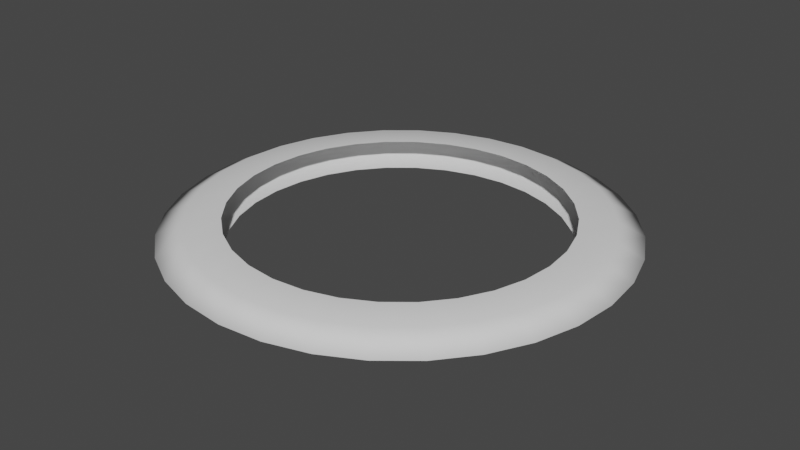 # Source: FlatEmptyCylinder.blend  (saved by Blender 2.93.21; exported with 4.5.12 LTS)
import bpy
from mathutils import Matrix  # noqa: F401  (used for matrix-valued properties, if any)

bpy.ops.wm.read_factory_settings(use_empty=True)
scene = bpy.context.scene
scene.name = 'Scene'

# ---- collections
col_collection = bpy.data.collections.new('Collection'); scene.collection.children.link(col_collection)

# ---- world
world_world = bpy.data.worlds.new('World'); scene.world = world_world
world_world.use_nodes = True; world_world.node_tree.nodes.clear()
_N = world_world.node_tree.nodes; _L = world_world.node_tree.links
n0 = _N.new('ShaderNodeOutputWorld'); n0.name = 'World Output'; n0.location = (300, 300)
n1 = _N.new('ShaderNodeBackground'); n1.name = 'Background'; n1.location = (10, 300)
n1.inputs[0].default_value = (0.05088, 0.05088, 0.05088, 1.0)
_L.new(n1.outputs[0], n0.inputs[0])
n0.is_active_output = True
world_world.color = (0.05088, 0.05088, 0.05088)
world_world.use_sun_shadow = False
world_world.sun_shadow_jitter_overblur = 0.0

# ---- meshes
me_flatemptycylinder = bpy.data.meshes.new('FlatEmptyCylinder')
me_flatemptycylinder.from_pydata([(1.426e-08, 0.7293, -0.06624), (1.426e-08, 0.7293, 0.06624), (0.1423, 0.7153, -0.06624), (0.1423, 0.7153, 0.06624), (0.2791, 0.6738, -0.06624), (0.2791, 0.6738, 0.06624), (0.4052, 0.6064, -0.06624), (0.4052, 0.6064, 0.06624), (0.5157, 0.5157, -0.06624), (0.5157, 0.5157, 0.06624), (0.6064, 0.4052, -0.06624), (0.6064, 0.4052, 0.06624), (0.6738, 0.2791, -0.06624), (0.6738, 0.2791, 0.06624), (0.7153, 0.1423, -0.06624), (0.7153, 0.1423, 0.06624), (0.7293, -4.169e-08, -0.06624), (0.7293, -4.169e-08, 0.06624), (0.7153, -0.1423, -0.06624), (0.7153, -0.1423, 0.06624), (0.6738, -0.2791, -0.06624), (0.6738, -0.2791, 0.06624), (0.6064, -0.4052, -0.06624), (0.6064, -0.4052, 0.06624), (0.5157, -0.5157, -0.06624), (0.5157, -0.5157, 0.06624), (0.4052, -0.6064, -0.06624), (0.4052, -0.6064, 0.06624), (0.2791, -0.6738, -0.06624), (0.2791, -0.6738, 0.06624), (0.1423, -0.7153, -0.06624), (0.1423, -0.7153, 0.06624), (-4.95e-08, -0.7293, -0.06624), (-4.95e-08, -0.7293, 0.06624), (-0.1423, -0.7153, -0.06624), (-0.1423, -0.7153, 0.06624), (-0.2791, -0.6738, -0.06624), (-0.2791, -0.6738, 0.06624), (-0.4052, -0.6064, -0.06624), (-0.4052, -0.6064, 0.06624), (-0.5157, -0.5157, -0.06624), (-0.5157, -0.5157, 0.06624), (-0.6064, -0.4052, -0.06624), (-0.6064, -0.4052, 0.06624), (-0.6738, -0.2791, -0.06624), (-0.6738, -0.2791, 0.06624), (-0.7153, -0.1423, -0.06624), (-0.7153, -0.1423, 0.06624), (-0.7293, -1.117e-09, -0.06624), (-0.7293, -1.117e-09, 0.06624), (-0.7153, 0.1423, -0.06624), (-0.7153, 0.1423, 0.06624), (-0.6738, 0.2791, -0.06624), (-0.6738, 0.2791, 0.06624), (-0.6064, 0.4052, -0.06624), (-0.6064, 0.4052, 0.06624), (-0.5157, 0.5157, -0.06624), (-0.5157, 0.5157, 0.06624), (-0.4052, 0.6064, -0.06624), (-0.4052, 0.6064, 0.06624), (-0.2791, 0.6738, -0.06624), (-0.2791, 0.6738, 0.06624), (-0.1423, 0.7153, -0.06624), (-0.1423, 0.7153, 0.06624), (0.0, 1.0, 0.0), (0.1951, 0.9808, 0.0), (0.3827, 0.9239, 0.0), (0.5556, 0.8315, 0.0), (0.7071, 0.7071, 0.0), (0.8315, 0.5556, 0.0), (0.9239, 0.3827, 0.0), (0.9808, 0.1951, 0.0), (1.0, -4.371e-08, 0.0), (0.9808, -0.1951, 0.0), (0.9239, -0.3827, 0.0), (0.8315, -0.5556, 0.0), (0.7071, -0.7071, 0.0), (0.5556, -0.8315, 0.0), (0.3827, -0.9239, 0.0), (0.1951, -0.9808, 0.0), (-8.742e-08, -1.0, 0.0), (-0.1951, -0.9808, 0.0), (-0.3827, -0.9239, 0.0), (-0.5556, -0.8315, 0.0), (-0.7071, -0.7071, 0.0), (-0.8315, -0.5556, 0.0), (-0.9239, -0.3827, 0.0), (-0.9808, -0.1951, 0.0), (-1.0, 1.192e-08, 0.0), (-0.9808, 0.1951, 0.0), (-0.9239, 0.3827, 0.0), (-0.8315, 0.5556, 0.0), (-0.7071, 0.7071, 0.0), (-0.5556, 0.8315, 0.0), (-0.3827, 0.9239, 0.0), (-0.1951, 0.9808, 0.0), (8.584e-09, 0.887, 0.06061), (0.173, 0.8699, 0.06061), (0.3394, 0.8194, 0.06061), (0.4928, 0.7375, 0.06061), (0.6272, 0.6272, 0.06061), (0.7375, 0.4928, 0.06061), (0.8194, 0.3394, 0.06061), (0.8699, 0.173, 0.06061), (0.887, -4.047e-08, 0.06061), (0.8699, -0.173, 0.06061), (0.8194, -0.3394, 0.06061), (0.7375, -0.4928, 0.06061), (0.6272, -0.6272, 0.06061), (0.4928, -0.7375, 0.06061), (0.3394, -0.8194, 0.06061), (0.173, -0.8699, 0.06061), (-6.896e-08, -0.887, 0.06061), (-0.173, -0.8699, 0.06061), (-0.3394, -0.8194, 0.06061), (-0.4928, -0.7375, 0.06061), (-0.6272, -0.6272, 0.06061), (-0.7375, -0.4928, 0.06061), (-0.8194, -0.3394, 0.06061), (-0.8699, -0.173, 0.06061), (-0.887, 8.875e-09, 0.06061), (-0.8699, 0.173, 0.06061), (-0.8194, 0.3394, 0.06061), (-0.7375, 0.4928, 0.06061), (-0.6272, 0.6272, 0.06061), (-0.4928, 0.7375, 0.06061), (-0.3394, 0.8194, 0.06061), (-0.173, 0.8699, 0.06061), (0.173, 0.8699, -0.06061), (0.3394, 0.8194, -0.06061), (0.4928, 0.7375, -0.06061), (0.6272, 0.6272, -0.06061), (0.7375, 0.4928, -0.06061), (0.8194, 0.3394, -0.06061), (0.8699, 0.173, -0.06061), (0.887, -4.047e-08, -0.06061), (0.8699, -0.173, -0.06061), (0.8194, -0.3394, -0.06061), (0.7375, -0.4928, -0.06061), (0.6272, -0.6272, -0.06061), (0.4928, -0.7375, -0.06061), (0.3394, -0.8194, -0.06061), (0.173, -0.8699, -0.06061), (-6.896e-08, -0.887, -0.06061), (-0.173, -0.8699, -0.06061), (-0.3394, -0.8194, -0.06061), (-0.4928, -0.7375, -0.06061), (-0.6272, -0.6272, -0.06061), (-0.7375, -0.4928, -0.06061), (-0.8194, -0.3394, -0.06061), (-0.8699, -0.173, -0.06061), (-0.887, 8.875e-09, -0.06061), (-0.8699, 0.173, -0.06061), (-0.8194, 0.3394, -0.06061), (-0.7375, 0.4928, -0.06061), (-0.6272, 0.6272, -0.06061), (-0.4928, 0.7375, -0.06061), (-0.3394, 0.8194, -0.06061), (-0.173, 0.8699, -0.06061), (8.584e-09, 0.887, -0.06061)], [], [(96, 1, 3, 97), (97, 3, 5, 98), (98, 5, 7, 99), (99, 7, 9, 100), (100, 9, 11, 101), (101, 11, 13, 102), (102, 13, 15, 103), (103, 15, 17, 104), (104, 17, 19, 105), (105, 19, 21, 106), (106, 21, 23, 107), (107, 23, 25, 108), (108, 25, 27, 109), (109, 27, 29, 110), (110, 29, 31, 111), (111, 31, 33, 112), (112, 33, 35, 113), (113, 35, 37, 114), (114, 37, 39, 115), (115, 39, 41, 116), (116, 41, 43, 117), (117, 43, 45, 118), (118, 45, 47, 119), (119, 47, 49, 120), (120, 49, 51, 121), (121, 51, 53, 122), (122, 53, 55, 123), (123, 55, 57, 124), (124, 57, 59, 125), (125, 59, 61, 126), (157, 94, 95, 158), (126, 61, 63, 127), (127, 63, 1, 96), (158, 95, 64, 159), (156, 93, 94, 157), (155, 92, 93, 156), (154, 91, 92, 155), (153, 90, 91, 154), (152, 89, 90, 153), (151, 88, 89, 152), (150, 87, 88, 151), (149, 86, 87, 150), (148, 85, 86, 149), (147, 84, 85, 148), (146, 83, 84, 147), (145, 82, 83, 146), (144, 81, 82, 145), (143, 80, 81, 144), (142, 79, 80, 143), (141, 78, 79, 142), (140, 77, 78, 141), (139, 76, 77, 140), (138, 75, 76, 139), (137, 74, 75, 138), (136, 73, 74, 137), (135, 72, 73, 136), (134, 71, 72, 135), (133, 70, 71, 134), (132, 69, 70, 133), (131, 68, 69, 132), (130, 67, 68, 131), (129, 66, 67, 130), (128, 65, 66, 129), (159, 64, 65, 128), (95, 127, 96, 64), (94, 126, 127, 95), (93, 125, 126, 94), (92, 124, 125, 93), (91, 123, 124, 92), (90, 122, 123, 91), (89, 121, 122, 90), (88, 120, 121, 89), (87, 119, 120, 88), (86, 118, 119, 87), (85, 117, 118, 86), (84, 116, 117, 85), (83, 115, 116, 84), (82, 114, 115, 83), (81, 113, 114, 82), (80, 112, 113, 81), (79, 111, 112, 80), (78, 110, 111, 79), (77, 109, 110, 78), (76, 108, 109, 77), (75, 107, 108, 76), (74, 106, 107, 75), (73, 105, 106, 74), (72, 104, 105, 73), (71, 103, 104, 72), (70, 102, 103, 71), (69, 101, 102, 70), (68, 100, 101, 69), (67, 99, 100, 68), (66, 98, 99, 67), (65, 97, 98, 66), (64, 96, 97, 65), (0, 159, 128, 2), (2, 128, 129, 4), (4, 129, 130, 6), (6, 130, 131, 8), (8, 131, 132, 10), (10, 132, 133, 12), (12, 133, 134, 14), (14, 134, 135, 16), (16, 135, 136, 18), (18, 136, 137, 20), (20, 137, 138, 22), (22, 138, 139, 24), (24, 139, 140, 26), (26, 140, 141, 28), (28, 141, 142, 30), (30, 142, 143, 32), (32, 143, 144, 34), (34, 144, 145, 36), (36, 145, 146, 38), (38, 146, 147, 40), (40, 147, 148, 42), (42, 148, 149, 44), (44, 149, 150, 46), (46, 150, 151, 48), (48, 151, 152, 50), (50, 152, 153, 52), (52, 153, 154, 54), (54, 154, 155, 56), (56, 155, 156, 58), (58, 156, 157, 60), (62, 158, 159, 0), (60, 157, 158, 62)])
me_flatemptycylinder.polygons.foreach_set('use_smooth', [True] * 128)
_uv = me_flatemptycylinder.uv_layers.new(name='UVMap')
_uv.uv.foreach_set('vector', [1.0, 0.75, 1.0, 1.0, 0.9688, 1.0, 0.9688, 0.75, 0.9688, 0.75, 0.9688, 1.0, 0.9375, 1.0, 0.9375, 0.75, 0.9375, 0.75, 0.9375, 1.0, 0.9062, 1.0, 0.9062, 0.75, 0.9062, 0.75, 0.9062, 1.0, 0.875, 1.0, 0.875, 0.75, 0.875, 0.75, 0.875, 1.0, 0.8438, 1.0, 0.8437, 0.75, 0.8437, 0.75, 0.8438, 1.0, 0.8125, 1.0, 0.8125, 0.75, 0.8125, 0.75, 0.8125, 1.0, 0.7812, 1.0, 0.7812, 0.75, 0.7812, 0.75, 0.7812, 1.0, 0.75, 1.0, 0.75, 0.75, 0.75, 0.75, 0.75, 1.0, 0.7188, 1.0, 0.7187, 0.75, 0.7187, 0.75, 0.7188, 1.0, 0.6875, 1.0, 0.6875, 0.75, 0.6875, 0.75, 0.6875, 1.0, 0.6562, 1.0, 0.6562, 0.75, 0.6562, 0.75, 0.6562, 1.0, 0.625, 1.0, 0.625, 0.75, 0.625, 0.75, 0.625, 1.0, 0.5938, 1.0, 0.5937, 0.75, 0.5937, 0.75, 0.5938, 1.0, 0.5625, 1.0, 0.5625, 0.75, 0.5625, 0.75, 0.5625, 1.0, 0.5312, 1.0, 0.5312, 0.75, 0.5312, 0.75, 0.5312, 1.0, 0.5, 1.0, 0.5, 0.75, 0.5, 0.75, 0.5, 1.0, 0.4687, 1.0, 0.4687, 0.75, 0.4687, 0.75, 0.4687, 1.0, 0.4375, 1.0, 0.4375, 0.75, 0.4375, 0.75, 0.4375, 1.0, 0.4062, 1.0, 0.4062, 0.75, 0.4062, 0.75, 0.4062, 1.0, 0.375, 1.0, 0.375, 0.75, 0.375, 0.75, 0.375, 1.0, 0.3438, 1.0, 0.3438, 0.75, 0.3438, 0.75, 0.3438, 1.0, 0.3125, 1.0, 0.3125, 0.75, 0.3125, 0.75, 0.3125, 1.0, 0.2812, 1.0, 0.2812, 0.75, 0.2812, 0.75, 0.2812, 1.0, 0.25, 1.0, 0.25, 0.75, 0.25, 0.75, 0.25, 1.0, 0.2188, 1.0, 0.2188, 0.75, 0.2188, 0.75, 0.2188, 1.0, 0.1875, 1.0, 0.1875, 0.75, 0.1875, 0.75, 0.1875, 1.0, 0.1562, 1.0, 0.1563, 0.75, 0.1563, 0.75, 0.1562, 1.0, 0.125, 1.0, 0.125, 0.75, 0.125, 0.75, 0.125, 1.0, 0.09375, 1.0, 0.09375, 0.75, 0.09375, 0.75, 0.09375, 1.0, 0.0625, 1.0, 0.0625, 0.75, 0.0625, 0.25, 0.0625, 0.5, 0.03125, 0.5, 0.03125, 0.25, 0.0625, 0.75, 0.0625, 1.0, 0.03125, 1.0, 0.03125, 0.75, 0.03125, 0.75, 0.03125, 1.0, -6.205e-09, 1.0, -1.863e-09, 0.75, 0.03125, 0.25, 0.03125, 0.5, 0.0, 0.5, -1.49e-08, 0.25, 0.09375, 0.25, 0.09375, 0.5, 0.0625, 0.5, 0.0625, 0.25, 0.125, 0.25, 0.125, 0.5, 0.09375, 0.5, 0.09375, 0.25, 0.1562, 0.25, 0.1562, 0.5, 0.125, 0.5, 0.125, 0.25, 0.1875, 0.25, 0.1875, 0.5, 0.1562, 0.5, 0.1562, 0.25, 0.2187, 0.25, 0.2188, 0.5, 0.1875, 0.5, 0.1875, 0.25, 0.25, 0.25, 0.25, 0.5, 0.2188, 0.5, 0.2187, 0.25, 0.2812, 0.25, 0.2812, 0.5, 0.25, 0.5, 0.25, 0.25, 0.3125, 0.25, 0.3125, 0.5, 0.2812, 0.5, 0.2812, 0.25, 0.3438, 0.25, 0.3438, 0.5, 0.3125, 0.5, 0.3125, 0.25, 0.375, 0.25, 0.375, 0.5, 0.3438, 0.5, 0.3438, 0.25, 0.4062, 0.25, 0.4062, 0.5, 0.375, 0.5, 0.375, 0.25, 0.4375, 0.25, 0.4375, 0.5, 0.4062, 0.5, 0.4062, 0.25, 0.4687, 0.25, 0.4688, 0.5, 0.4375, 0.5, 0.4375, 0.25, 0.5, 0.25, 0.5, 0.5, 0.4688, 0.5, 0.4687, 0.25, 0.5312, 0.25, 0.5312, 0.5, 0.5, 0.5, 0.5, 0.25, 0.5625, 0.25, 0.5625, 0.5, 0.5312, 0.5, 0.5312, 0.25, 0.5937, 0.25, 0.5938, 0.5, 0.5625, 0.5, 0.5625, 0.25, 0.625, 0.25, 0.625, 0.5, 0.5938, 0.5, 0.5937, 0.25, 0.6562, 0.25, 0.6562, 0.5, 0.625, 0.5, 0.625, 0.25, 0.6875, 0.25, 0.6875, 0.5, 0.6562, 0.5, 0.6562, 0.25, 0.7188, 0.25, 0.7188, 0.5, 0.6875, 0.5, 0.6875, 0.25, 0.75, 0.25, 0.75, 0.5, 0.7188, 0.5, 0.7188, 0.25, 0.7812, 0.25, 0.7812, 0.5, 0.75, 0.5, 0.75, 0.25, 0.8125, 0.25, 0.8125, 0.5, 0.7812, 0.5, 0.7812, 0.25, 0.8438, 0.25, 0.8438, 0.5, 0.8125, 0.5, 0.8125, 0.25, 0.875, 0.25, 0.875, 0.5, 0.8438, 0.5, 0.8438, 0.25, 0.9062, 0.25, 0.9062, 0.5, 0.875, 0.5, 0.875, 0.25, 0.9375, 0.25, 0.9375, 0.5, 0.9062, 0.5, 0.9062, 0.25, 0.9688, 0.25, 0.9688, 0.5, 0.9375, 0.5, 0.9375, 0.25, 1.0, 0.25, 1.0, 0.5, 0.9688, 0.5, 0.9688, 0.25, 0.03125, 0.5, 0.03125, 0.75, -1.863e-09, 0.75, 0.0, 0.5, 0.0625, 0.5, 0.0625, 0.75, 0.03125, 0.75, 0.03125, 0.5, 0.09375, 0.5, 0.09375, 0.75, 0.0625, 0.75, 0.0625, 0.5, 0.125, 0.5, 0.125, 0.75, 0.09375, 0.75, 0.09375, 0.5, 0.1562, 0.5, 0.1563, 0.75, 0.125, 0.75, 0.125, 0.5, 0.1875, 0.5, 0.1875, 0.75, 0.1563, 0.75, 0.1562, 0.5, 0.2188, 0.5, 0.2188, 0.75, 0.1875, 0.75, 0.1875, 0.5, 0.25, 0.5, 0.25, 0.75, 0.2188, 0.75, 0.2188, 0.5, 0.2812, 0.5, 0.2812, 0.75, 0.25, 0.75, 0.25, 0.5, 0.3125, 0.5, 0.3125, 0.75, 0.2812, 0.75, 0.2812, 0.5, 0.3438, 0.5, 0.3438, 0.75, 0.3125, 0.75, 0.3125, 0.5, 0.375, 0.5, 0.375, 0.75, 0.3438, 0.75, 0.3438, 0.5, 0.4062, 0.5, 0.4062, 0.75, 0.375, 0.75, 0.375, 0.5, 0.4375, 0.5, 0.4375, 0.75, 0.4062, 0.75, 0.4062, 0.5, 0.4688, 0.5, 0.4687, 0.75, 0.4375, 0.75, 0.4375, 0.5, 0.5, 0.5, 0.5, 0.75, 0.4687, 0.75, 0.4688, 0.5, 0.5312, 0.5, 0.5312, 0.75, 0.5, 0.75, 0.5, 0.5, 0.5625, 0.5, 0.5625, 0.75, 0.5312, 0.75, 0.5312, 0.5, 0.5938, 0.5, 0.5937, 0.75, 0.5625, 0.75, 0.5625, 0.5, 0.625, 0.5, 0.625, 0.75, 0.5937, 0.75, 0.5938, 0.5, 0.6562, 0.5, 0.6562, 0.75, 0.625, 0.75, 0.625, 0.5, 0.6875, 0.5, 0.6875, 0.75, 0.6562, 0.75, 0.6562, 0.5, 0.7188, 0.5, 0.7187, 0.75, 0.6875, 0.75, 0.6875, 0.5, 0.75, 0.5, 0.75, 0.75, 0.7187, 0.75, 0.7188, 0.5, 0.7812, 0.5, 0.7812, 0.75, 0.75, 0.75, 0.75, 0.5, 0.8125, 0.5, 0.8125, 0.75, 0.7812, 0.75, 0.7812, 0.5, 0.8438, 0.5, 0.8437, 0.75, 0.8125, 0.75, 0.8125, 0.5, 0.875, 0.5, 0.875, 0.75, 0.8437, 0.75, 0.8438, 0.5, 0.9062, 0.5, 0.9062, 0.75, 0.875, 0.75, 0.875, 0.5, 0.9375, 0.5, 0.9375, 0.75, 0.9062, 0.75, 0.9062, 0.5, 0.9688, 0.5, 0.9688, 0.75, 0.9375, 0.75, 0.9375, 0.5, 1.0, 0.5, 1.0, 0.75, 0.9688, 0.75, 0.9688, 0.5, 1.0, 5.96e-08, 1.0, 0.25, 0.9688, 0.25, 0.9688, 4.47e-08, 0.9688, 4.47e-08, 0.9688, 0.25, 0.9375, 0.25, 0.9375, 1.192e-07, 0.9375, 1.192e-07, 0.9375, 0.25, 0.9062, 0.25, 0.9062, 0.0, 0.9062, 0.0, 0.9062, 0.25, 0.875, 0.25, 0.875, 1.49e-08, 0.875, 1.49e-08, 0.875, 0.25, 0.8438, 0.25, 0.8438, 5.96e-08, 0.8438, 5.96e-08, 0.8438, 0.25, 0.8125, 0.25, 0.8125, 0.0, 0.8125, 0.0, 0.8125, 0.25, 0.7812, 0.25, 0.7812, 0.0, 0.7812, 0.0, 0.7812, 0.25, 0.75, 0.25, 0.75, 1.49e-08, 0.75, 1.49e-08, 0.75, 0.25, 0.7188, 0.25, 0.7188, 5.96e-08, 0.7188, 5.96e-08, 0.7188, 0.25, 0.6875, 0.25, 0.6875, 8.941e-08, 0.6875, 8.941e-08, 0.6875, 0.25, 0.6562, 0.25, 0.6562, 0.0, 0.6562, 0.0, 0.6562, 0.25, 0.625, 0.25, 0.625, 0.0, 0.625, 0.0, 0.625, 0.25, 0.5937, 0.25, 0.5938, 5.96e-08, 0.5938, 5.96e-08, 0.5937, 0.25, 0.5625, 0.25, 0.5625, 5.96e-08, 0.5625, 5.96e-08, 0.5625, 0.25, 0.5312, 0.25, 0.5312, 1.192e-07, 0.5312, 1.192e-07, 0.5312, 0.25, 0.5, 0.25, 0.5, 5.96e-08, 0.5, 5.96e-08, 0.5, 0.25, 0.4687, 0.25, 0.4687, 1.192e-07, 0.4687, 1.192e-07, 0.4687, 0.25, 0.4375, 0.25, 0.4375, 2.98e-08, 0.4375, 2.98e-08, 0.4375, 0.25, 0.4062, 0.25, 0.4062, 2.98e-08, 0.4062, 2.98e-08, 0.4062, 0.25, 0.375, 0.25, 0.375, 0.0, 0.375, 0.0, 0.375, 0.25, 0.3438, 0.25, 0.3437, 2.98e-08, 0.3437, 2.98e-08, 0.3438, 0.25, 0.3125, 0.25, 0.3125, 1.043e-07, 0.3125, 1.043e-07, 0.3125, 0.25, 0.2812, 0.25, 0.2812, 8.941e-08, 0.2812, 8.941e-08, 0.2812, 0.25, 0.25, 0.25, 0.25, 2.98e-08, 0.25, 2.98e-08, 0.25, 0.25, 0.2187, 0.25, 0.2187, 0.0, 0.2187, 0.0, 0.2187, 0.25, 0.1875, 0.25, 0.1875, 2.98e-08, 0.1875, 2.98e-08, 0.1875, 0.25, 0.1562, 0.25, 0.1562, 5.96e-08, 0.1562, 5.96e-08, 0.1562, 0.25, 0.125, 0.25, 0.125, 7.451e-08, 0.125, 7.451e-08, 0.125, 0.25, 0.09375, 0.25, 0.09375, 7.451e-08, 0.09375, 7.451e-08, 0.09375, 0.25, 0.0625, 0.25, 0.0625, 5.96e-08, 0.03125, 0.0, 0.03125, 0.25, -1.49e-08, 0.25, -4.964e-08, 1.49e-08, 0.0625, 5.96e-08, 0.0625, 0.25, 0.03125, 0.25, 0.03125, 0.0])
me_flatemptycylinder.use_remesh_fix_poles = True
me_flatemptycylinder.use_remesh_preserve_attributes = False
me_flatemptycylinder.update()

# ---- objects
ob_flatemptycylinder = bpy.data.objects.new('FlatEmptyCylinder', me_flatemptycylinder)

# ---- transforms, parenting, visibility, modifiers, constraints
ob_flatemptycylinder.location = (0.0, 0.0, 0.0)

# ---- collection membership
col_collection.objects.link(ob_flatemptycylinder)

# ---- scene / render settings (as saved in the file)
scene.frame_start = 1; scene.frame_end = 250; scene.frame_set(1)
scene.render.engine = 'BLENDER_EEVEE_NEXT'
scene.cycles.use_denoising = False
scene.cycles.samples = 128
scene.cycles.sampling_pattern = 'TABULATED_SOBOL'
scene.cycles.use_adaptive_sampling = False
scene.cycles.use_light_tree = False
scene.view_settings.view_transform = 'Filmic'
bpy.context.view_layer.update()

# ---- added for rendering (the .blend has no active camera and no usable light): camera, sun
cam_auto = bpy.data.cameras.new('AutoCamera')
cam_auto.lens = 50.0
cam_auto.sensor_width = 36.0
cam_auto.clip_end = 1000.0
ob_auto_camera = bpy.data.objects.new('AutoCamera', cam_auto)
scene.collection.objects.link(ob_auto_camera)
ob_auto_camera.location = (2.6198, -3.14376, 2.09584)
ob_auto_camera.rotation_euler = (1.09748, -7.21219e-08, 0.694738)
scene.camera = ob_auto_camera
light_auto_sun = bpy.data.lights.new('AutoSun', 'SUN')
light_auto_sun.energy = 3.0
light_auto_sun.angle = 0.0523599
ob_auto_sun = bpy.data.objects.new('AutoSun', light_auto_sun)
scene.collection.objects.link(ob_auto_sun)
ob_auto_sun.rotation_euler = (0.872665, 0.174533, 0.523599)
bpy.context.view_layer.update()
